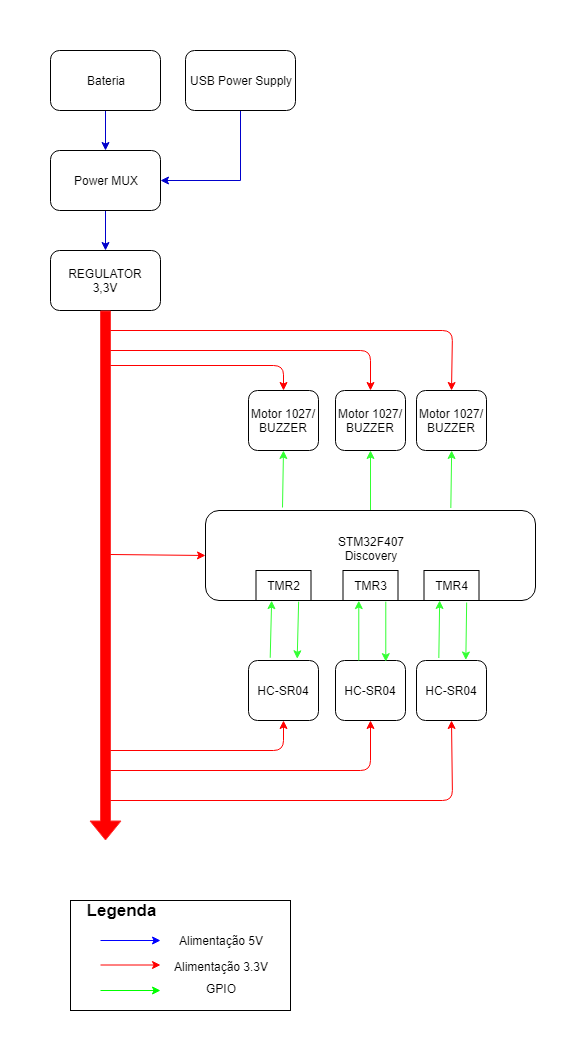

The diagram above was exported from draw.io. Its source (the exported page's mxGraphModel, read from the mxfile embedded in the PNG):
<mxGraphModel dx="840" dy="435" grid="1" gridSize="10" guides="1" tooltips="1" connect="1" arrows="1" fold="1" page="1" pageScale="1" pageWidth="827" pageHeight="1169" math="0" shadow="0">
  <root>
    <mxCell id="0" />
    <mxCell id="1" parent="0" />
    <mxCell id="5wbT9w_A-yk8FRbbVVmu-2" value="" style="rounded=0;whiteSpace=wrap;html=1;fillColor=none;" parent="1" vertex="1">
      <mxGeometry x="200" y="890" width="220" height="110" as="geometry" />
    </mxCell>
    <mxCell id="K-vYif9Ue_f0G0OJn85d-30" style="edgeStyle=orthogonalEdgeStyle;rounded=0;orthogonalLoop=1;jettySize=auto;html=1;exitX=0.5;exitY=1;exitDx=0;exitDy=0;entryX=0.5;entryY=0;entryDx=0;entryDy=0;strokeColor=#0000CC;" parent="1" source="K-vYif9Ue_f0G0OJn85d-1" target="K-vYif9Ue_f0G0OJn85d-28" edge="1">
      <mxGeometry relative="1" as="geometry" />
    </mxCell>
    <mxCell id="K-vYif9Ue_f0G0OJn85d-1" value="Bateria" style="rounded=1;whiteSpace=wrap;html=1;" parent="1" vertex="1">
      <mxGeometry x="180" y="40" width="110" height="60" as="geometry" />
    </mxCell>
    <mxCell id="K-vYif9Ue_f0G0OJn85d-2" value="REGULATOR&lt;br&gt;3,3V&lt;br&gt;" style="rounded=1;whiteSpace=wrap;html=1;" parent="1" vertex="1">
      <mxGeometry x="180" y="240" width="110" height="60" as="geometry" />
    </mxCell>
    <mxCell id="K-vYif9Ue_f0G0OJn85d-23" style="edgeStyle=orthogonalEdgeStyle;rounded=0;orthogonalLoop=1;jettySize=auto;html=1;exitX=0.5;exitY=0;exitDx=0;exitDy=0;entryX=0.5;entryY=1;entryDx=0;entryDy=0;strokeColor=#33FF33;" parent="1" source="K-vYif9Ue_f0G0OJn85d-4" target="K-vYif9Ue_f0G0OJn85d-20" edge="1">
      <mxGeometry relative="1" as="geometry" />
    </mxCell>
    <mxCell id="K-vYif9Ue_f0G0OJn85d-4" value="&lt;span&gt;STM32F407&lt;br&gt;Discovery&lt;br&gt;&lt;br&gt;&lt;/span&gt;" style="rounded=1;whiteSpace=wrap;html=1;" parent="1" vertex="1">
      <mxGeometry x="335" y="500" width="330" height="90" as="geometry" />
    </mxCell>
    <mxCell id="K-vYif9Ue_f0G0OJn85d-6" value="HC-SR04&lt;br&gt;" style="rounded=1;whiteSpace=wrap;html=1;" parent="1" vertex="1">
      <mxGeometry x="546" y="650" width="70" height="60" as="geometry" />
    </mxCell>
    <mxCell id="K-vYif9Ue_f0G0OJn85d-13" value="" style="shape=flexArrow;endArrow=classic;html=1;exitX=0.5;exitY=1;exitDx=0;exitDy=0;strokeColor=#FF3333;fillColor=#FF0000;" parent="1" source="K-vYif9Ue_f0G0OJn85d-2" edge="1">
      <mxGeometry width="50" height="50" relative="1" as="geometry">
        <mxPoint x="220" y="460" as="sourcePoint" />
        <mxPoint x="235" y="830" as="targetPoint" />
      </mxGeometry>
    </mxCell>
    <mxCell id="K-vYif9Ue_f0G0OJn85d-14" value="HC-SR04&lt;br&gt;" style="rounded=1;whiteSpace=wrap;html=1;" parent="1" vertex="1">
      <mxGeometry x="465" y="650" width="70" height="60" as="geometry" />
    </mxCell>
    <mxCell id="K-vYif9Ue_f0G0OJn85d-16" value="HC-SR04&lt;br&gt;" style="rounded=1;whiteSpace=wrap;html=1;" parent="1" vertex="1">
      <mxGeometry x="378" y="650" width="70" height="60" as="geometry" />
    </mxCell>
    <mxCell id="K-vYif9Ue_f0G0OJn85d-19" value="Motor 1027/ BUZZER&lt;br&gt;" style="rounded=1;whiteSpace=wrap;html=1;" parent="1" vertex="1">
      <mxGeometry x="546" y="380" width="70" height="60" as="geometry" />
    </mxCell>
    <mxCell id="K-vYif9Ue_f0G0OJn85d-20" value="Motor 1027/ BUZZER&lt;br&gt;" style="rounded=1;whiteSpace=wrap;html=1;" parent="1" vertex="1">
      <mxGeometry x="465" y="380" width="70" height="60" as="geometry" />
    </mxCell>
    <mxCell id="K-vYif9Ue_f0G0OJn85d-21" value="Motor 1027/ BUZZER&lt;br&gt;" style="rounded=1;whiteSpace=wrap;html=1;" parent="1" vertex="1">
      <mxGeometry x="378" y="380" width="70" height="60" as="geometry" />
    </mxCell>
    <mxCell id="K-vYif9Ue_f0G0OJn85d-25" value="" style="endArrow=classic;html=1;entryX=0.5;entryY=1;entryDx=0;entryDy=0;exitX=0.233;exitY=-0.028;exitDx=0;exitDy=0;exitPerimeter=0;strokeColor=#33FF33;" parent="1" source="K-vYif9Ue_f0G0OJn85d-4" target="K-vYif9Ue_f0G0OJn85d-21" edge="1">
      <mxGeometry width="50" height="50" relative="1" as="geometry">
        <mxPoint x="378.5" y="480" as="sourcePoint" />
        <mxPoint x="428.5" y="430" as="targetPoint" />
      </mxGeometry>
    </mxCell>
    <mxCell id="K-vYif9Ue_f0G0OJn85d-26" value="" style="endArrow=classic;html=1;entryX=0.5;entryY=1;entryDx=0;entryDy=0;exitX=0.233;exitY=-0.028;exitDx=0;exitDy=0;exitPerimeter=0;strokeColor=#33FF33;" parent="1" edge="1">
      <mxGeometry width="50" height="50" relative="1" as="geometry">
        <mxPoint x="580.3333333333334" y="497.5" as="sourcePoint" />
        <mxPoint x="581.1666666666667" y="440" as="targetPoint" />
      </mxGeometry>
    </mxCell>
    <mxCell id="K-vYif9Ue_f0G0OJn85d-31" style="edgeStyle=orthogonalEdgeStyle;rounded=0;orthogonalLoop=1;jettySize=auto;html=1;exitX=0.5;exitY=1;exitDx=0;exitDy=0;entryX=1;entryY=0.5;entryDx=0;entryDy=0;strokeColor=#0000CC;" parent="1" source="K-vYif9Ue_f0G0OJn85d-27" target="K-vYif9Ue_f0G0OJn85d-28" edge="1">
      <mxGeometry relative="1" as="geometry" />
    </mxCell>
    <mxCell id="K-vYif9Ue_f0G0OJn85d-27" value="USB Power Supply&lt;br&gt;" style="rounded=1;whiteSpace=wrap;html=1;" parent="1" vertex="1">
      <mxGeometry x="315" y="40" width="110" height="60" as="geometry" />
    </mxCell>
    <mxCell id="K-vYif9Ue_f0G0OJn85d-32" style="edgeStyle=orthogonalEdgeStyle;rounded=0;orthogonalLoop=1;jettySize=auto;html=1;exitX=0.5;exitY=1;exitDx=0;exitDy=0;entryX=0.5;entryY=0;entryDx=0;entryDy=0;strokeColor=#0000CC;" parent="1" source="K-vYif9Ue_f0G0OJn85d-28" target="K-vYif9Ue_f0G0OJn85d-2" edge="1">
      <mxGeometry relative="1" as="geometry" />
    </mxCell>
    <mxCell id="K-vYif9Ue_f0G0OJn85d-28" value="Power MUX&lt;br&gt;" style="rounded=1;whiteSpace=wrap;html=1;" parent="1" vertex="1">
      <mxGeometry x="180" y="140" width="110" height="60" as="geometry" />
    </mxCell>
    <mxCell id="K-vYif9Ue_f0G0OJn85d-35" value="" style="endArrow=classic;html=1;entryX=0.5;entryY=1;entryDx=0;entryDy=0;strokeColor=#FF0000;" parent="1" target="K-vYif9Ue_f0G0OJn85d-16" edge="1">
      <mxGeometry width="50" height="50" relative="1" as="geometry">
        <mxPoint x="240" y="740" as="sourcePoint" />
        <mxPoint x="410" y="740" as="targetPoint" />
        <Array as="points">
          <mxPoint x="413" y="740" />
        </Array>
      </mxGeometry>
    </mxCell>
    <mxCell id="K-vYif9Ue_f0G0OJn85d-36" value="" style="endArrow=classic;html=1;entryX=0.5;entryY=1;entryDx=0;entryDy=0;strokeColor=#FF0000;" parent="1" target="K-vYif9Ue_f0G0OJn85d-14" edge="1">
      <mxGeometry width="50" height="50" relative="1" as="geometry">
        <mxPoint x="240" y="760" as="sourcePoint" />
        <mxPoint x="422" y="750" as="targetPoint" />
        <Array as="points">
          <mxPoint x="500" y="760" />
        </Array>
      </mxGeometry>
    </mxCell>
    <mxCell id="K-vYif9Ue_f0G0OJn85d-37" value="" style="endArrow=classic;html=1;entryX=0.5;entryY=1;entryDx=0;entryDy=0;strokeColor=#FF0000;" parent="1" target="K-vYif9Ue_f0G0OJn85d-6" edge="1">
      <mxGeometry width="50" height="50" relative="1" as="geometry">
        <mxPoint x="240" y="790" as="sourcePoint" />
        <mxPoint x="484" y="880" as="targetPoint" />
        <Array as="points">
          <mxPoint x="582" y="790" />
        </Array>
      </mxGeometry>
    </mxCell>
    <mxCell id="K-vYif9Ue_f0G0OJn85d-38" value="" style="endArrow=classic;html=1;entryX=0.5;entryY=0;entryDx=0;entryDy=0;strokeColor=#FF0000;" parent="1" target="K-vYif9Ue_f0G0OJn85d-20" edge="1">
      <mxGeometry width="50" height="50" relative="1" as="geometry">
        <mxPoint x="240" y="340" as="sourcePoint" />
        <mxPoint x="378" y="360" as="targetPoint" />
        <Array as="points">
          <mxPoint x="500" y="340" />
        </Array>
      </mxGeometry>
    </mxCell>
    <mxCell id="K-vYif9Ue_f0G0OJn85d-39" value="" style="endArrow=classic;html=1;entryX=0.5;entryY=0;entryDx=0;entryDy=0;strokeColor=#FF0000;" parent="1" target="K-vYif9Ue_f0G0OJn85d-21" edge="1">
      <mxGeometry width="50" height="50" relative="1" as="geometry">
        <mxPoint x="240" y="355" as="sourcePoint" />
        <mxPoint x="290" y="355" as="targetPoint" />
        <Array as="points">
          <mxPoint x="413" y="355" />
        </Array>
      </mxGeometry>
    </mxCell>
    <mxCell id="K-vYif9Ue_f0G0OJn85d-40" value="" style="endArrow=classic;html=1;entryX=0.5;entryY=0;entryDx=0;entryDy=0;strokeColor=#FF0000;" parent="1" target="K-vYif9Ue_f0G0OJn85d-19" edge="1">
      <mxGeometry width="50" height="50" relative="1" as="geometry">
        <mxPoint x="240" y="320" as="sourcePoint" />
        <mxPoint x="315" y="460" as="targetPoint" />
        <Array as="points">
          <mxPoint x="582" y="320" />
        </Array>
      </mxGeometry>
    </mxCell>
    <mxCell id="K-vYif9Ue_f0G0OJn85d-41" value="" style="endArrow=classic;html=1;entryX=0;entryY=0.5;entryDx=0;entryDy=0;strokeColor=#FF0000;" parent="1" target="K-vYif9Ue_f0G0OJn85d-4" edge="1">
      <mxGeometry width="50" height="50" relative="1" as="geometry">
        <mxPoint x="240" y="544" as="sourcePoint" />
        <mxPoint x="360" y="495" as="targetPoint" />
      </mxGeometry>
    </mxCell>
    <mxCell id="K-vYif9Ue_f0G0OJn85d-46" style="edgeStyle=orthogonalEdgeStyle;rounded=0;orthogonalLoop=1;jettySize=auto;html=1;exitX=0.5;exitY=0;exitDx=0;exitDy=0;entryX=0.5;entryY=1;entryDx=0;entryDy=0;strokeColor=#33FF33;" parent="1" edge="1">
      <mxGeometry relative="1" as="geometry">
        <mxPoint x="488.28571428571445" y="650.1428571428571" as="sourcePoint" />
        <mxPoint x="488.28571428571445" y="590.1428571428571" as="targetPoint" />
      </mxGeometry>
    </mxCell>
    <mxCell id="K-vYif9Ue_f0G0OJn85d-47" value="" style="endArrow=classic;html=1;entryX=0.5;entryY=1;entryDx=0;entryDy=0;exitX=0.233;exitY=-0.028;exitDx=0;exitDy=0;exitPerimeter=0;strokeColor=#33FF33;" parent="1" edge="1">
      <mxGeometry width="50" height="50" relative="1" as="geometry">
        <mxPoint x="399.7142857142858" y="647.2857142857144" as="sourcePoint" />
        <mxPoint x="401.1428571428572" y="590.1428571428571" as="targetPoint" />
      </mxGeometry>
    </mxCell>
    <mxCell id="K-vYif9Ue_f0G0OJn85d-48" value="" style="endArrow=classic;html=1;entryX=0.5;entryY=1;entryDx=0;entryDy=0;exitX=0.233;exitY=-0.028;exitDx=0;exitDy=0;exitPerimeter=0;strokeColor=#33FF33;" parent="1" edge="1">
      <mxGeometry width="50" height="50" relative="1" as="geometry">
        <mxPoint x="568.3333333333335" y="647.5" as="sourcePoint" />
        <mxPoint x="569.1666666666667" y="590" as="targetPoint" />
      </mxGeometry>
    </mxCell>
    <mxCell id="K-vYif9Ue_f0G0OJn85d-49" style="edgeStyle=orthogonalEdgeStyle;rounded=0;orthogonalLoop=1;jettySize=auto;html=1;exitX=0.5;exitY=0;exitDx=0;exitDy=0;entryX=0.5;entryY=1;entryDx=0;entryDy=0;strokeColor=#33FF33;startArrow=classic;startFill=1;endArrow=none;endFill=0;" parent="1" edge="1">
      <mxGeometry relative="1" as="geometry">
        <mxPoint x="515.2857142857142" y="651.1428571428571" as="sourcePoint" />
        <mxPoint x="515.2857142857142" y="591.1428571428571" as="targetPoint" />
      </mxGeometry>
    </mxCell>
    <mxCell id="K-vYif9Ue_f0G0OJn85d-50" value="" style="endArrow=none;html=1;entryX=0.5;entryY=1;entryDx=0;entryDy=0;exitX=0.233;exitY=-0.028;exitDx=0;exitDy=0;exitPerimeter=0;strokeColor=#33FF33;startArrow=classic;startFill=1;endFill=0;" parent="1" edge="1">
      <mxGeometry width="50" height="50" relative="1" as="geometry">
        <mxPoint x="426.7142857142858" y="648.2857142857144" as="sourcePoint" />
        <mxPoint x="428.1428571428571" y="591.1428571428571" as="targetPoint" />
      </mxGeometry>
    </mxCell>
    <mxCell id="K-vYif9Ue_f0G0OJn85d-51" value="" style="endArrow=none;html=1;entryX=0.5;entryY=1;entryDx=0;entryDy=0;exitX=0.233;exitY=-0.028;exitDx=0;exitDy=0;exitPerimeter=0;strokeColor=#33FF33;startArrow=classic;startFill=1;endFill=0;" parent="1" edge="1">
      <mxGeometry width="50" height="50" relative="1" as="geometry">
        <mxPoint x="595.3333333333333" y="649.5" as="sourcePoint" />
        <mxPoint x="596.166666666667" y="592" as="targetPoint" />
      </mxGeometry>
    </mxCell>
    <mxCell id="5wbT9w_A-yk8FRbbVVmu-1" value="" style="endArrow=classic;html=1;strokeColor=#0000FF;" parent="1" edge="1">
      <mxGeometry width="50" height="50" relative="1" as="geometry">
        <mxPoint x="230" y="930" as="sourcePoint" />
        <mxPoint x="290" y="930" as="targetPoint" />
      </mxGeometry>
    </mxCell>
    <mxCell id="5wbT9w_A-yk8FRbbVVmu-4" value="" style="endArrow=classic;html=1;strokeColor=#FF0000;" parent="1" edge="1">
      <mxGeometry width="50" height="50" relative="1" as="geometry">
        <mxPoint x="230" y="954.5" as="sourcePoint" />
        <mxPoint x="290" y="954.5" as="targetPoint" />
      </mxGeometry>
    </mxCell>
    <mxCell id="5wbT9w_A-yk8FRbbVVmu-5" value="" style="endArrow=classic;html=1;strokeColor=#00FF00;" parent="1" edge="1">
      <mxGeometry width="50" height="50" relative="1" as="geometry">
        <mxPoint x="230" y="980" as="sourcePoint" />
        <mxPoint x="290" y="980" as="targetPoint" />
      </mxGeometry>
    </mxCell>
    <mxCell id="5wbT9w_A-yk8FRbbVVmu-6" value="&lt;font style=&quot;font-size: 17px&quot;&gt;&lt;b&gt;Legenda&lt;/b&gt;&lt;/font&gt;" style="text;html=1;strokeColor=none;fillColor=none;align=center;verticalAlign=middle;whiteSpace=wrap;rounded=0;" parent="1" vertex="1">
      <mxGeometry x="230" y="890" width="40" height="20" as="geometry" />
    </mxCell>
    <mxCell id="5wbT9w_A-yk8FRbbVVmu-7" value="Alimentação 5V" style="text;html=1;strokeColor=none;fillColor=none;align=center;verticalAlign=middle;whiteSpace=wrap;rounded=0;" parent="1" vertex="1">
      <mxGeometry x="300" y="920" width="100" height="20" as="geometry" />
    </mxCell>
    <mxCell id="5wbT9w_A-yk8FRbbVVmu-8" value="Alimentação 3.3V" style="text;html=1;strokeColor=none;fillColor=none;align=center;verticalAlign=middle;whiteSpace=wrap;rounded=0;" parent="1" vertex="1">
      <mxGeometry x="285" y="946" width="130" height="20" as="geometry" />
    </mxCell>
    <mxCell id="5wbT9w_A-yk8FRbbVVmu-9" value="GPIO" style="text;html=1;strokeColor=none;fillColor=none;align=center;verticalAlign=middle;whiteSpace=wrap;rounded=0;" parent="1" vertex="1">
      <mxGeometry x="330" y="968" width="40" height="20" as="geometry" />
    </mxCell>
    <mxCell id="jB6UfIAV_XY51abe9jPV-1" value="&lt;div style=&quot;text-align: center&quot;&gt;&lt;span&gt;TMR2&lt;/span&gt;&lt;/div&gt;&lt;div style=&quot;text-align: center&quot;&gt;&lt;/div&gt;&lt;div style=&quot;text-align: center&quot;&gt;&lt;/div&gt;&lt;div style=&quot;text-align: center&quot;&gt;&lt;/div&gt;" style="rounded=0;whiteSpace=wrap;html=1;fillColor=none;align=center;" vertex="1" parent="1">
      <mxGeometry x="385.5" y="560" width="55" height="30" as="geometry" />
    </mxCell>
    <mxCell id="jB6UfIAV_XY51abe9jPV-2" value="&lt;div style=&quot;text-align: center&quot;&gt;&lt;span&gt;TMR3&lt;/span&gt;&lt;/div&gt;&lt;div style=&quot;text-align: center&quot;&gt;&lt;/div&gt;&lt;div style=&quot;text-align: center&quot;&gt;&lt;/div&gt;&lt;div style=&quot;text-align: center&quot;&gt;&lt;/div&gt;" style="rounded=0;whiteSpace=wrap;html=1;fillColor=none;align=center;" vertex="1" parent="1">
      <mxGeometry x="472.5" y="560" width="55" height="30" as="geometry" />
    </mxCell>
    <mxCell id="jB6UfIAV_XY51abe9jPV-3" value="&lt;div style=&quot;text-align: center&quot;&gt;&lt;span&gt;TMR4&lt;/span&gt;&lt;/div&gt;&lt;div style=&quot;text-align: center&quot;&gt;&lt;/div&gt;&lt;div style=&quot;text-align: center&quot;&gt;&lt;/div&gt;&lt;div style=&quot;text-align: center&quot;&gt;&lt;/div&gt;" style="rounded=0;whiteSpace=wrap;html=1;fillColor=none;align=center;" vertex="1" parent="1">
      <mxGeometry x="553.5" y="560" width="55" height="30" as="geometry" />
    </mxCell>
  </root>
</mxGraphModel>